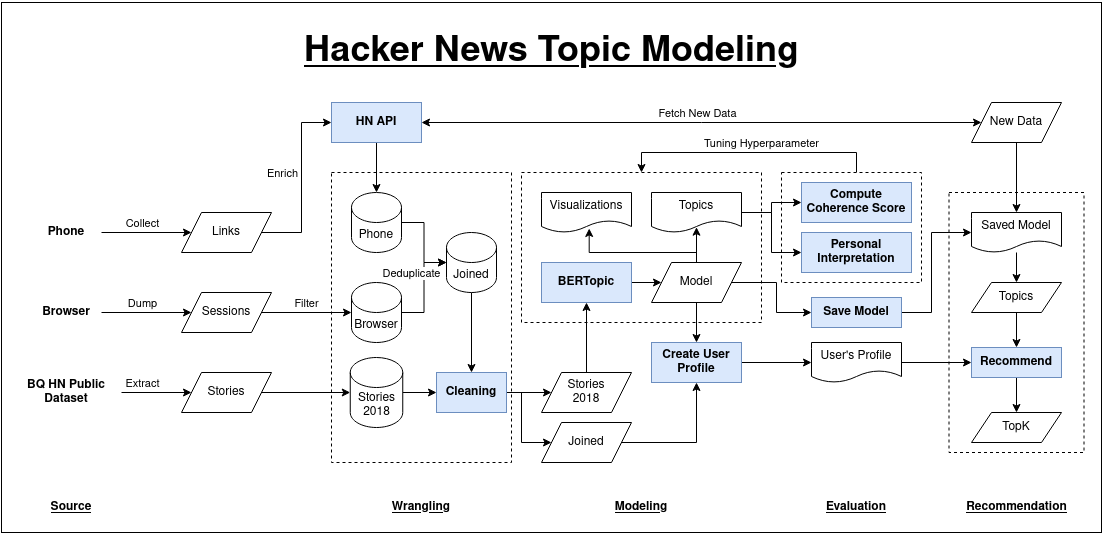

The diagram above was exported from draw.io. Its source (the exported page's mxGraphModel, read from the mxfile embedded in the PNG):
<mxGraphModel dx="1027" dy="1567" grid="1" gridSize="10" guides="1" tooltips="1" connect="1" arrows="1" fold="1" page="1" pageScale="1" pageWidth="1100" pageHeight="850" math="0" shadow="0">
  <root>
    <mxCell id="0" />
    <mxCell id="1" parent="0" />
    <mxCell id="yzU_6NjBlMC4nw0FbScF-209" value="" style="rounded=0;whiteSpace=wrap;html=1;fontSize=11;" vertex="1" parent="1">
      <mxGeometry y="-840" width="1100" height="530" as="geometry" />
    </mxCell>
    <mxCell id="yzU_6NjBlMC4nw0FbScF-184" value="" style="rounded=0;whiteSpace=wrap;html=1;dashed=1;container=0;" vertex="1" parent="1">
      <mxGeometry x="947.5" y="-650" width="135" height="260" as="geometry" />
    </mxCell>
    <mxCell id="yzU_6NjBlMC4nw0FbScF-57" value="" style="rounded=0;whiteSpace=wrap;html=1;dashed=1;" vertex="1" parent="1">
      <mxGeometry x="520" y="-670" width="240" height="150" as="geometry" />
    </mxCell>
    <mxCell id="yzU_6NjBlMC4nw0FbScF-17" value="" style="rounded=0;whiteSpace=wrap;html=1;dashed=1;" vertex="1" parent="1">
      <mxGeometry x="330" y="-670" width="180" height="290" as="geometry" />
    </mxCell>
    <mxCell id="L6XUVocnSM9AH8qmuX1u-2" value="&lt;h2 data-ved=&quot;2ahUKEwiYiaqV9PX6AhUh9nMBHewbC8oQ3B0oAXoECBsQDw&quot; data-attrid=&quot;title&quot; data-local-attribute=&quot;d3bn&quot; class=&quot;qrShPb kno-ecr-pt PZPZlf q8U8x&quot;&gt;&lt;u&gt;&lt;span&gt;Hacker News Topic Modeling&lt;br&gt;&lt;/span&gt;&lt;/u&gt;&lt;/h2&gt;" style="text;strokeColor=none;fillColor=none;html=1;fontSize=24;fontStyle=1;verticalAlign=middle;align=center;" parent="1" vertex="1">
      <mxGeometry x="500" y="-810" width="100" height="40" as="geometry" />
    </mxCell>
    <mxCell id="yzU_6NjBlMC4nw0FbScF-10" style="edgeStyle=orthogonalEdgeStyle;rounded=0;orthogonalLoop=1;jettySize=auto;html=1;entryX=0;entryY=0.5;entryDx=0;entryDy=0;" edge="1" parent="1" source="yzU_6NjBlMC4nw0FbScF-2" target="yzU_6NjBlMC4nw0FbScF-6">
      <mxGeometry relative="1" as="geometry" />
    </mxCell>
    <mxCell id="yzU_6NjBlMC4nw0FbScF-25" value="Collect" style="edgeLabel;html=1;align=center;verticalAlign=middle;resizable=0;points=[];" vertex="1" connectable="0" parent="yzU_6NjBlMC4nw0FbScF-10">
      <mxGeometry x="-0.2222" y="1" relative="1" as="geometry">
        <mxPoint x="5" y="-9" as="offset" />
      </mxGeometry>
    </mxCell>
    <mxCell id="yzU_6NjBlMC4nw0FbScF-2" value="&lt;b&gt;Phone&lt;/b&gt;" style="text;html=1;strokeColor=none;fillColor=none;align=center;verticalAlign=middle;whiteSpace=wrap;rounded=0;" vertex="1" parent="1">
      <mxGeometry x="30" y="-630" width="70" height="40" as="geometry" />
    </mxCell>
    <mxCell id="yzU_6NjBlMC4nw0FbScF-11" style="edgeStyle=orthogonalEdgeStyle;rounded=0;orthogonalLoop=1;jettySize=auto;html=1;entryX=0;entryY=0.5;entryDx=0;entryDy=0;" edge="1" parent="1" source="yzU_6NjBlMC4nw0FbScF-3" target="yzU_6NjBlMC4nw0FbScF-7">
      <mxGeometry relative="1" as="geometry" />
    </mxCell>
    <mxCell id="yzU_6NjBlMC4nw0FbScF-3" value="&lt;b&gt;Browser&lt;/b&gt;" style="text;html=1;strokeColor=none;fillColor=none;align=center;verticalAlign=middle;whiteSpace=wrap;rounded=0;" vertex="1" parent="1">
      <mxGeometry x="30" y="-550" width="70" height="40" as="geometry" />
    </mxCell>
    <mxCell id="yzU_6NjBlMC4nw0FbScF-12" style="edgeStyle=orthogonalEdgeStyle;rounded=0;orthogonalLoop=1;jettySize=auto;html=1;entryX=0;entryY=0.5;entryDx=0;entryDy=0;" edge="1" parent="1" source="yzU_6NjBlMC4nw0FbScF-4" target="yzU_6NjBlMC4nw0FbScF-8">
      <mxGeometry relative="1" as="geometry" />
    </mxCell>
    <mxCell id="yzU_6NjBlMC4nw0FbScF-4" value="&lt;b&gt;BQ HN Public Dataset&lt;/b&gt;" style="text;html=1;strokeColor=none;fillColor=none;align=center;verticalAlign=middle;whiteSpace=wrap;rounded=0;" vertex="1" parent="1">
      <mxGeometry x="10" y="-470" width="110" height="40" as="geometry" />
    </mxCell>
    <mxCell id="yzU_6NjBlMC4nw0FbScF-29" style="edgeStyle=orthogonalEdgeStyle;rounded=0;orthogonalLoop=1;jettySize=auto;html=1;entryX=0;entryY=0.5;entryDx=0;entryDy=0;" edge="1" parent="1" source="yzU_6NjBlMC4nw0FbScF-6" target="yzU_6NjBlMC4nw0FbScF-28">
      <mxGeometry relative="1" as="geometry">
        <Array as="points">
          <mxPoint x="300" y="-610" />
          <mxPoint x="300" y="-720" />
        </Array>
      </mxGeometry>
    </mxCell>
    <mxCell id="yzU_6NjBlMC4nw0FbScF-31" value="Enrich" style="edgeLabel;html=1;align=center;verticalAlign=middle;resizable=0;points=[];" vertex="1" connectable="0" parent="yzU_6NjBlMC4nw0FbScF-29">
      <mxGeometry x="-0.1834" y="-1" relative="1" as="geometry">
        <mxPoint x="-21" y="-27" as="offset" />
      </mxGeometry>
    </mxCell>
    <mxCell id="yzU_6NjBlMC4nw0FbScF-6" value="Links" style="shape=parallelogram;perimeter=parallelogramPerimeter;whiteSpace=wrap;html=1;fixedSize=1;" vertex="1" parent="1">
      <mxGeometry x="180" y="-630" width="90" height="40" as="geometry" />
    </mxCell>
    <mxCell id="yzU_6NjBlMC4nw0FbScF-208" style="edgeStyle=orthogonalEdgeStyle;rounded=0;orthogonalLoop=1;jettySize=auto;html=1;entryX=0;entryY=0.5;entryDx=0;entryDy=0;entryPerimeter=0;fontSize=11;" edge="1" parent="1" source="yzU_6NjBlMC4nw0FbScF-7" target="yzU_6NjBlMC4nw0FbScF-14">
      <mxGeometry relative="1" as="geometry" />
    </mxCell>
    <mxCell id="yzU_6NjBlMC4nw0FbScF-7" value="Sessions" style="shape=parallelogram;perimeter=parallelogramPerimeter;whiteSpace=wrap;html=1;fixedSize=1;" vertex="1" parent="1">
      <mxGeometry x="180" y="-550" width="90" height="40" as="geometry" />
    </mxCell>
    <mxCell id="yzU_6NjBlMC4nw0FbScF-97" style="edgeStyle=orthogonalEdgeStyle;rounded=0;orthogonalLoop=1;jettySize=auto;html=1;entryX=0;entryY=0.5;entryDx=0;entryDy=0;entryPerimeter=0;fontSize=11;" edge="1" parent="1" source="yzU_6NjBlMC4nw0FbScF-8" target="yzU_6NjBlMC4nw0FbScF-15">
      <mxGeometry relative="1" as="geometry" />
    </mxCell>
    <mxCell id="yzU_6NjBlMC4nw0FbScF-8" value="Stories" style="shape=parallelogram;perimeter=parallelogramPerimeter;whiteSpace=wrap;html=1;fixedSize=1;" vertex="1" parent="1">
      <mxGeometry x="180" y="-470" width="90" height="40" as="geometry" />
    </mxCell>
    <mxCell id="yzU_6NjBlMC4nw0FbScF-104" style="edgeStyle=orthogonalEdgeStyle;rounded=0;orthogonalLoop=1;jettySize=auto;html=1;entryX=0;entryY=0.5;entryDx=0;entryDy=0;entryPerimeter=0;fontSize=11;" edge="1" parent="1" source="yzU_6NjBlMC4nw0FbScF-13" target="yzU_6NjBlMC4nw0FbScF-99">
      <mxGeometry relative="1" as="geometry" />
    </mxCell>
    <mxCell id="yzU_6NjBlMC4nw0FbScF-13" value="Phone" style="shape=cylinder3;whiteSpace=wrap;html=1;boundedLbl=1;backgroundOutline=1;size=15;" vertex="1" parent="1">
      <mxGeometry x="350" y="-650" width="50" height="60" as="geometry" />
    </mxCell>
    <mxCell id="yzU_6NjBlMC4nw0FbScF-105" style="edgeStyle=orthogonalEdgeStyle;rounded=0;orthogonalLoop=1;jettySize=auto;html=1;entryX=0;entryY=0.5;entryDx=0;entryDy=0;entryPerimeter=0;fontSize=11;" edge="1" parent="1" source="yzU_6NjBlMC4nw0FbScF-14" target="yzU_6NjBlMC4nw0FbScF-99">
      <mxGeometry relative="1" as="geometry" />
    </mxCell>
    <mxCell id="yzU_6NjBlMC4nw0FbScF-14" value="Browser" style="shape=cylinder3;whiteSpace=wrap;html=1;boundedLbl=1;backgroundOutline=1;size=15;" vertex="1" parent="1">
      <mxGeometry x="350" y="-560" width="50" height="60" as="geometry" />
    </mxCell>
    <mxCell id="yzU_6NjBlMC4nw0FbScF-96" style="edgeStyle=orthogonalEdgeStyle;rounded=0;orthogonalLoop=1;jettySize=auto;html=1;entryX=0;entryY=0.5;entryDx=0;entryDy=0;fontSize=11;" edge="1" parent="1" source="yzU_6NjBlMC4nw0FbScF-15" target="yzU_6NjBlMC4nw0FbScF-94">
      <mxGeometry relative="1" as="geometry" />
    </mxCell>
    <mxCell id="yzU_6NjBlMC4nw0FbScF-15" value="Stories 2018" style="shape=cylinder3;whiteSpace=wrap;html=1;boundedLbl=1;backgroundOutline=1;size=15;" vertex="1" parent="1">
      <mxGeometry x="348.75" y="-485" width="52.5" height="70" as="geometry" />
    </mxCell>
    <mxCell id="yzU_6NjBlMC4nw0FbScF-18" value="&lt;u&gt;&lt;b&gt;Source&lt;/b&gt;&lt;/u&gt;" style="text;html=1;strokeColor=none;fillColor=none;align=center;verticalAlign=middle;whiteSpace=wrap;rounded=0;dashed=1;" vertex="1" parent="1">
      <mxGeometry x="40" y="-350" width="60" height="30" as="geometry" />
    </mxCell>
    <mxCell id="yzU_6NjBlMC4nw0FbScF-19" value="&lt;u&gt;&lt;b&gt;Wrangling&lt;/b&gt;&lt;/u&gt;" style="text;html=1;strokeColor=none;fillColor=none;align=center;verticalAlign=middle;whiteSpace=wrap;rounded=0;dashed=1;" vertex="1" parent="1">
      <mxGeometry x="355" y="-350" width="130" height="30" as="geometry" />
    </mxCell>
    <mxCell id="yzU_6NjBlMC4nw0FbScF-26" value="Dump" style="edgeLabel;html=1;align=center;verticalAlign=middle;resizable=0;points=[];" vertex="1" connectable="0" parent="1">
      <mxGeometry x="140.0024137931034" y="-540" as="geometry" />
    </mxCell>
    <mxCell id="yzU_6NjBlMC4nw0FbScF-27" value="Extract" style="edgeLabel;html=1;align=center;verticalAlign=middle;resizable=0;points=[];" vertex="1" connectable="0" parent="1">
      <mxGeometry x="140.00241379310336" y="-460" as="geometry" />
    </mxCell>
    <mxCell id="yzU_6NjBlMC4nw0FbScF-30" style="edgeStyle=orthogonalEdgeStyle;rounded=0;orthogonalLoop=1;jettySize=auto;html=1;entryX=0.5;entryY=0;entryDx=0;entryDy=0;entryPerimeter=0;" edge="1" parent="1" source="yzU_6NjBlMC4nw0FbScF-28" target="yzU_6NjBlMC4nw0FbScF-13">
      <mxGeometry relative="1" as="geometry">
        <Array as="points">
          <mxPoint x="375" y="-720" />
        </Array>
      </mxGeometry>
    </mxCell>
    <mxCell id="yzU_6NjBlMC4nw0FbScF-186" style="rounded=0;orthogonalLoop=1;jettySize=auto;html=1;entryX=0;entryY=0.5;entryDx=0;entryDy=0;fontSize=11;startArrow=classic;startFill=1;" edge="1" parent="1" source="yzU_6NjBlMC4nw0FbScF-28" target="yzU_6NjBlMC4nw0FbScF-185">
      <mxGeometry relative="1" as="geometry" />
    </mxCell>
    <mxCell id="yzU_6NjBlMC4nw0FbScF-211" value="Fetch New Data" style="edgeLabel;html=1;align=center;verticalAlign=middle;resizable=0;points=[];fontSize=11;" vertex="1" connectable="0" parent="yzU_6NjBlMC4nw0FbScF-186">
      <mxGeometry x="-0.075" y="1" relative="1" as="geometry">
        <mxPoint x="16" y="-9" as="offset" />
      </mxGeometry>
    </mxCell>
    <mxCell id="yzU_6NjBlMC4nw0FbScF-28" value="&lt;b&gt;HN API&lt;/b&gt;" style="rounded=0;whiteSpace=wrap;html=1;fillColor=#dae8fc;strokeColor=#6c8ebf;" vertex="1" parent="1">
      <mxGeometry x="330" y="-740" width="90" height="40" as="geometry" />
    </mxCell>
    <mxCell id="yzU_6NjBlMC4nw0FbScF-32" value="Filter" style="edgeLabel;html=1;align=center;verticalAlign=middle;resizable=0;points=[];" vertex="1" connectable="0" parent="1">
      <mxGeometry x="304.9982758620692" y="-539.9955172413793" as="geometry" />
    </mxCell>
    <mxCell id="yzU_6NjBlMC4nw0FbScF-58" value="&lt;u&gt;&lt;b&gt;Modeling&lt;/b&gt;&lt;/u&gt;" style="text;html=1;strokeColor=none;fillColor=none;align=center;verticalAlign=middle;whiteSpace=wrap;rounded=0;dashed=1;" vertex="1" parent="1">
      <mxGeometry x="610" y="-350" width="60" height="30" as="geometry" />
    </mxCell>
    <mxCell id="yzU_6NjBlMC4nw0FbScF-61" value="Visualizations" style="shape=document;whiteSpace=wrap;html=1;boundedLbl=1;" vertex="1" parent="1">
      <mxGeometry x="540" y="-650" width="90" height="40" as="geometry" />
    </mxCell>
    <mxCell id="yzU_6NjBlMC4nw0FbScF-146" style="edgeStyle=orthogonalEdgeStyle;rounded=0;orthogonalLoop=1;jettySize=auto;html=1;entryX=0.5;entryY=0;entryDx=0;entryDy=0;fontSize=11;" edge="1" parent="1" source="yzU_6NjBlMC4nw0FbScF-67" target="yzU_6NjBlMC4nw0FbScF-57">
      <mxGeometry relative="1" as="geometry">
        <Array as="points">
          <mxPoint x="855" y="-690" />
          <mxPoint x="640" y="-690" />
        </Array>
      </mxGeometry>
    </mxCell>
    <mxCell id="yzU_6NjBlMC4nw0FbScF-67" value="" style="rounded=0;whiteSpace=wrap;html=1;dashed=1;container=0;" vertex="1" parent="1">
      <mxGeometry x="780" y="-670" width="140" height="110" as="geometry" />
    </mxCell>
    <mxCell id="yzU_6NjBlMC4nw0FbScF-69" value="&lt;b&gt;Compute Coherence Score&lt;/b&gt;" style="rounded=0;whiteSpace=wrap;html=1;fillColor=#dae8fc;strokeColor=#6c8ebf;" vertex="1" parent="1">
      <mxGeometry x="800" y="-660" width="110" height="40" as="geometry" />
    </mxCell>
    <mxCell id="yzU_6NjBlMC4nw0FbScF-72" value="&lt;b&gt;Personal Interpretation&lt;/b&gt;" style="rounded=0;whiteSpace=wrap;html=1;fillColor=#dae8fc;strokeColor=#6c8ebf;" vertex="1" parent="1">
      <mxGeometry x="800" y="-610" width="110" height="40" as="geometry" />
    </mxCell>
    <mxCell id="yzU_6NjBlMC4nw0FbScF-122" style="edgeStyle=orthogonalEdgeStyle;rounded=0;orthogonalLoop=1;jettySize=auto;html=1;entryX=0;entryY=0.5;entryDx=0;entryDy=0;fontSize=11;" edge="1" parent="1" source="yzU_6NjBlMC4nw0FbScF-94" target="yzU_6NjBlMC4nw0FbScF-120">
      <mxGeometry relative="1" as="geometry" />
    </mxCell>
    <mxCell id="yzU_6NjBlMC4nw0FbScF-123" style="edgeStyle=orthogonalEdgeStyle;rounded=0;orthogonalLoop=1;jettySize=auto;html=1;entryX=0;entryY=0.5;entryDx=0;entryDy=0;fontSize=11;" edge="1" parent="1" source="yzU_6NjBlMC4nw0FbScF-94" target="yzU_6NjBlMC4nw0FbScF-121">
      <mxGeometry relative="1" as="geometry">
        <Array as="points">
          <mxPoint x="520" y="-450" />
          <mxPoint x="520" y="-400" />
        </Array>
      </mxGeometry>
    </mxCell>
    <mxCell id="yzU_6NjBlMC4nw0FbScF-94" value="&lt;b&gt;Cleaning&lt;/b&gt;" style="rounded=0;whiteSpace=wrap;html=1;fillColor=#dae8fc;strokeColor=#6c8ebf;" vertex="1" parent="1">
      <mxGeometry x="435" y="-470" width="70" height="40" as="geometry" />
    </mxCell>
    <mxCell id="yzU_6NjBlMC4nw0FbScF-102" style="edgeStyle=orthogonalEdgeStyle;rounded=0;orthogonalLoop=1;jettySize=auto;html=1;entryX=0.5;entryY=0;entryDx=0;entryDy=0;fontSize=11;" edge="1" parent="1" source="yzU_6NjBlMC4nw0FbScF-99" target="yzU_6NjBlMC4nw0FbScF-94">
      <mxGeometry relative="1" as="geometry" />
    </mxCell>
    <mxCell id="yzU_6NjBlMC4nw0FbScF-99" value="Joined" style="shape=cylinder3;whiteSpace=wrap;html=1;boundedLbl=1;backgroundOutline=1;size=15;" vertex="1" parent="1">
      <mxGeometry x="445" y="-610" width="50" height="60" as="geometry" />
    </mxCell>
    <mxCell id="yzU_6NjBlMC4nw0FbScF-106" value="Deduplicate" style="edgeLabel;html=1;align=center;verticalAlign=middle;resizable=0;points=[];" vertex="1" connectable="0" parent="1">
      <mxGeometry x="409.9982758620692" y="-569.9955172413793" as="geometry" />
    </mxCell>
    <mxCell id="yzU_6NjBlMC4nw0FbScF-125" style="edgeStyle=orthogonalEdgeStyle;rounded=0;orthogonalLoop=1;jettySize=auto;html=1;entryX=0.5;entryY=1;entryDx=0;entryDy=0;fontSize=11;" edge="1" parent="1" source="yzU_6NjBlMC4nw0FbScF-120" target="yzU_6NjBlMC4nw0FbScF-59">
      <mxGeometry relative="1" as="geometry" />
    </mxCell>
    <mxCell id="yzU_6NjBlMC4nw0FbScF-120" value="&lt;div&gt;Stories&lt;/div&gt;&lt;div&gt;2018&lt;/div&gt;" style="shape=parallelogram;perimeter=parallelogramPerimeter;whiteSpace=wrap;html=1;fixedSize=1;" vertex="1" parent="1">
      <mxGeometry x="540" y="-470" width="90" height="40" as="geometry" />
    </mxCell>
    <mxCell id="yzU_6NjBlMC4nw0FbScF-136" style="edgeStyle=orthogonalEdgeStyle;rounded=0;orthogonalLoop=1;jettySize=auto;html=1;entryX=0.5;entryY=1;entryDx=0;entryDy=0;fontSize=11;" edge="1" parent="1" source="yzU_6NjBlMC4nw0FbScF-121" target="yzU_6NjBlMC4nw0FbScF-134">
      <mxGeometry relative="1" as="geometry" />
    </mxCell>
    <mxCell id="yzU_6NjBlMC4nw0FbScF-121" value="Joined" style="shape=parallelogram;perimeter=parallelogramPerimeter;whiteSpace=wrap;html=1;fixedSize=1;" vertex="1" parent="1">
      <mxGeometry x="540" y="-420" width="90" height="40" as="geometry" />
    </mxCell>
    <mxCell id="yzU_6NjBlMC4nw0FbScF-131" style="edgeStyle=orthogonalEdgeStyle;rounded=0;orthogonalLoop=1;jettySize=auto;html=1;entryX=0;entryY=0.5;entryDx=0;entryDy=0;fontSize=11;" edge="1" parent="1" source="yzU_6NjBlMC4nw0FbScF-59" target="yzU_6NjBlMC4nw0FbScF-130">
      <mxGeometry relative="1" as="geometry" />
    </mxCell>
    <mxCell id="yzU_6NjBlMC4nw0FbScF-59" value="&lt;b&gt;BERTopic&lt;/b&gt;" style="rounded=0;whiteSpace=wrap;html=1;fillColor=#dae8fc;strokeColor=#6c8ebf;" vertex="1" parent="1">
      <mxGeometry x="540" y="-580" width="90" height="40" as="geometry" />
    </mxCell>
    <mxCell id="yzU_6NjBlMC4nw0FbScF-142" style="edgeStyle=orthogonalEdgeStyle;rounded=0;orthogonalLoop=1;jettySize=auto;html=1;entryX=0;entryY=0.5;entryDx=0;entryDy=0;fontSize=11;" edge="1" parent="1" source="yzU_6NjBlMC4nw0FbScF-128" target="yzU_6NjBlMC4nw0FbScF-69">
      <mxGeometry relative="1" as="geometry">
        <Array as="points">
          <mxPoint x="770" y="-630" />
          <mxPoint x="770" y="-640" />
        </Array>
      </mxGeometry>
    </mxCell>
    <mxCell id="yzU_6NjBlMC4nw0FbScF-143" style="edgeStyle=orthogonalEdgeStyle;rounded=0;orthogonalLoop=1;jettySize=auto;html=1;entryX=0;entryY=0.5;entryDx=0;entryDy=0;fontSize=11;" edge="1" parent="1" source="yzU_6NjBlMC4nw0FbScF-128" target="yzU_6NjBlMC4nw0FbScF-72">
      <mxGeometry relative="1" as="geometry">
        <Array as="points">
          <mxPoint x="770" y="-630" />
          <mxPoint x="770" y="-590" />
        </Array>
      </mxGeometry>
    </mxCell>
    <mxCell id="yzU_6NjBlMC4nw0FbScF-128" value="Topics" style="shape=document;whiteSpace=wrap;html=1;boundedLbl=1;" vertex="1" parent="1">
      <mxGeometry x="650" y="-650" width="90" height="40" as="geometry" />
    </mxCell>
    <mxCell id="yzU_6NjBlMC4nw0FbScF-132" style="edgeStyle=orthogonalEdgeStyle;rounded=0;orthogonalLoop=1;jettySize=auto;html=1;entryX=0.5;entryY=0.867;entryDx=0;entryDy=0;entryPerimeter=0;fontSize=11;" edge="1" parent="1" source="yzU_6NjBlMC4nw0FbScF-130" target="yzU_6NjBlMC4nw0FbScF-128">
      <mxGeometry relative="1" as="geometry" />
    </mxCell>
    <mxCell id="yzU_6NjBlMC4nw0FbScF-133" style="edgeStyle=orthogonalEdgeStyle;rounded=0;orthogonalLoop=1;jettySize=auto;html=1;entryX=0.53;entryY=0.9;entryDx=0;entryDy=0;entryPerimeter=0;fontSize=11;" edge="1" parent="1" source="yzU_6NjBlMC4nw0FbScF-130" target="yzU_6NjBlMC4nw0FbScF-61">
      <mxGeometry relative="1" as="geometry">
        <Array as="points">
          <mxPoint x="695" y="-590" />
          <mxPoint x="588" y="-590" />
        </Array>
      </mxGeometry>
    </mxCell>
    <mxCell id="yzU_6NjBlMC4nw0FbScF-135" style="edgeStyle=orthogonalEdgeStyle;rounded=0;orthogonalLoop=1;jettySize=auto;html=1;entryX=0.5;entryY=0;entryDx=0;entryDy=0;fontSize=11;" edge="1" parent="1" source="yzU_6NjBlMC4nw0FbScF-130" target="yzU_6NjBlMC4nw0FbScF-134">
      <mxGeometry relative="1" as="geometry" />
    </mxCell>
    <mxCell id="yzU_6NjBlMC4nw0FbScF-182" style="edgeStyle=orthogonalEdgeStyle;rounded=0;orthogonalLoop=1;jettySize=auto;html=1;entryX=0;entryY=0.5;entryDx=0;entryDy=0;fontSize=11;" edge="1" parent="1" source="yzU_6NjBlMC4nw0FbScF-130" target="yzU_6NjBlMC4nw0FbScF-178">
      <mxGeometry relative="1" as="geometry" />
    </mxCell>
    <mxCell id="yzU_6NjBlMC4nw0FbScF-130" value="Model" style="shape=parallelogram;perimeter=parallelogramPerimeter;whiteSpace=wrap;html=1;fixedSize=1;" vertex="1" parent="1">
      <mxGeometry x="650" y="-580" width="90" height="40" as="geometry" />
    </mxCell>
    <mxCell id="yzU_6NjBlMC4nw0FbScF-202" style="edgeStyle=orthogonalEdgeStyle;rounded=0;orthogonalLoop=1;jettySize=auto;html=1;entryX=0;entryY=0.5;entryDx=0;entryDy=0;fontSize=11;" edge="1" parent="1" source="yzU_6NjBlMC4nw0FbScF-134" target="yzU_6NjBlMC4nw0FbScF-201">
      <mxGeometry relative="1" as="geometry" />
    </mxCell>
    <mxCell id="yzU_6NjBlMC4nw0FbScF-134" value="&lt;b&gt;Create User Profile&lt;/b&gt;" style="rounded=0;whiteSpace=wrap;html=1;fillColor=#dae8fc;strokeColor=#6c8ebf;" vertex="1" parent="1">
      <mxGeometry x="650" y="-500" width="90" height="40" as="geometry" />
    </mxCell>
    <mxCell id="yzU_6NjBlMC4nw0FbScF-176" value="Tuning Hyperparameter" style="edgeLabel;html=1;align=center;verticalAlign=middle;resizable=0;points=[];" vertex="1" connectable="0" parent="1">
      <mxGeometry x="759.9982758620692" y="-699.9955172413793" as="geometry" />
    </mxCell>
    <mxCell id="yzU_6NjBlMC4nw0FbScF-207" style="edgeStyle=orthogonalEdgeStyle;rounded=0;orthogonalLoop=1;jettySize=auto;html=1;entryX=0;entryY=0.5;entryDx=0;entryDy=0;fontSize=11;" edge="1" parent="1" source="yzU_6NjBlMC4nw0FbScF-178" target="yzU_6NjBlMC4nw0FbScF-187">
      <mxGeometry relative="1" as="geometry">
        <Array as="points">
          <mxPoint x="930" y="-530" />
          <mxPoint x="930" y="-610" />
        </Array>
      </mxGeometry>
    </mxCell>
    <mxCell id="yzU_6NjBlMC4nw0FbScF-178" value="&lt;b&gt;Save Model&lt;/b&gt;" style="rounded=0;whiteSpace=wrap;html=1;fillColor=#dae8fc;strokeColor=#6c8ebf;" vertex="1" parent="1">
      <mxGeometry x="810" y="-545" width="90" height="30" as="geometry" />
    </mxCell>
    <mxCell id="yzU_6NjBlMC4nw0FbScF-181" value="&lt;u&gt;&lt;b&gt;Evaluation&lt;/b&gt;&lt;/u&gt;" style="text;html=1;strokeColor=none;fillColor=none;align=center;verticalAlign=middle;whiteSpace=wrap;rounded=0;dashed=1;" vertex="1" parent="1">
      <mxGeometry x="805" y="-350" width="100" height="30" as="geometry" />
    </mxCell>
    <mxCell id="yzU_6NjBlMC4nw0FbScF-191" style="edgeStyle=orthogonalEdgeStyle;rounded=0;orthogonalLoop=1;jettySize=auto;html=1;entryX=0.5;entryY=0;entryDx=0;entryDy=0;fontSize=11;" edge="1" parent="1" source="yzU_6NjBlMC4nw0FbScF-185" target="yzU_6NjBlMC4nw0FbScF-187">
      <mxGeometry relative="1" as="geometry" />
    </mxCell>
    <mxCell id="yzU_6NjBlMC4nw0FbScF-185" value="New Data" style="shape=parallelogram;perimeter=parallelogramPerimeter;whiteSpace=wrap;html=1;fixedSize=1;" vertex="1" parent="1">
      <mxGeometry x="970" y="-740" width="90" height="40" as="geometry" />
    </mxCell>
    <mxCell id="yzU_6NjBlMC4nw0FbScF-194" style="edgeStyle=orthogonalEdgeStyle;rounded=0;orthogonalLoop=1;jettySize=auto;html=1;entryX=0.5;entryY=0;entryDx=0;entryDy=0;fontSize=11;" edge="1" parent="1" source="yzU_6NjBlMC4nw0FbScF-187" target="yzU_6NjBlMC4nw0FbScF-193">
      <mxGeometry relative="1" as="geometry" />
    </mxCell>
    <mxCell id="yzU_6NjBlMC4nw0FbScF-187" value="Saved Model" style="shape=document;whiteSpace=wrap;html=1;boundedLbl=1;" vertex="1" parent="1">
      <mxGeometry x="970" y="-630" width="90" height="40" as="geometry" />
    </mxCell>
    <mxCell id="yzU_6NjBlMC4nw0FbScF-188" value="&lt;u&gt;&lt;b&gt;Recommendation&lt;/b&gt;&lt;/u&gt;" style="text;html=1;strokeColor=none;fillColor=none;align=center;verticalAlign=middle;whiteSpace=wrap;rounded=0;dashed=1;" vertex="1" parent="1">
      <mxGeometry x="952.5" y="-350" width="125" height="30" as="geometry" />
    </mxCell>
    <mxCell id="yzU_6NjBlMC4nw0FbScF-203" style="edgeStyle=orthogonalEdgeStyle;rounded=0;orthogonalLoop=1;jettySize=auto;html=1;entryX=0.5;entryY=0;entryDx=0;entryDy=0;fontSize=11;" edge="1" parent="1" source="yzU_6NjBlMC4nw0FbScF-193" target="yzU_6NjBlMC4nw0FbScF-199">
      <mxGeometry relative="1" as="geometry" />
    </mxCell>
    <mxCell id="yzU_6NjBlMC4nw0FbScF-193" value="Topics" style="shape=parallelogram;perimeter=parallelogramPerimeter;whiteSpace=wrap;html=1;fixedSize=1;" vertex="1" parent="1">
      <mxGeometry x="970" y="-560" width="90" height="30" as="geometry" />
    </mxCell>
    <mxCell id="yzU_6NjBlMC4nw0FbScF-206" style="edgeStyle=orthogonalEdgeStyle;rounded=0;orthogonalLoop=1;jettySize=auto;html=1;entryX=0.5;entryY=0;entryDx=0;entryDy=0;fontSize=11;" edge="1" parent="1" source="yzU_6NjBlMC4nw0FbScF-199" target="yzU_6NjBlMC4nw0FbScF-205">
      <mxGeometry relative="1" as="geometry" />
    </mxCell>
    <mxCell id="yzU_6NjBlMC4nw0FbScF-199" value="&lt;b&gt;Recommend&lt;/b&gt;" style="rounded=0;whiteSpace=wrap;html=1;fillColor=#dae8fc;strokeColor=#6c8ebf;" vertex="1" parent="1">
      <mxGeometry x="970" y="-495" width="90" height="30" as="geometry" />
    </mxCell>
    <mxCell id="yzU_6NjBlMC4nw0FbScF-204" style="edgeStyle=orthogonalEdgeStyle;rounded=0;orthogonalLoop=1;jettySize=auto;html=1;fontSize=11;" edge="1" parent="1" source="yzU_6NjBlMC4nw0FbScF-201" target="yzU_6NjBlMC4nw0FbScF-199">
      <mxGeometry relative="1" as="geometry" />
    </mxCell>
    <mxCell id="yzU_6NjBlMC4nw0FbScF-201" value="User's Profile" style="shape=document;whiteSpace=wrap;html=1;boundedLbl=1;" vertex="1" parent="1">
      <mxGeometry x="810" y="-500" width="90" height="40" as="geometry" />
    </mxCell>
    <mxCell id="yzU_6NjBlMC4nw0FbScF-205" value="TopK" style="shape=parallelogram;perimeter=parallelogramPerimeter;whiteSpace=wrap;html=1;fixedSize=1;" vertex="1" parent="1">
      <mxGeometry x="970" y="-430" width="90" height="30" as="geometry" />
    </mxCell>
  </root>
</mxGraphModel>